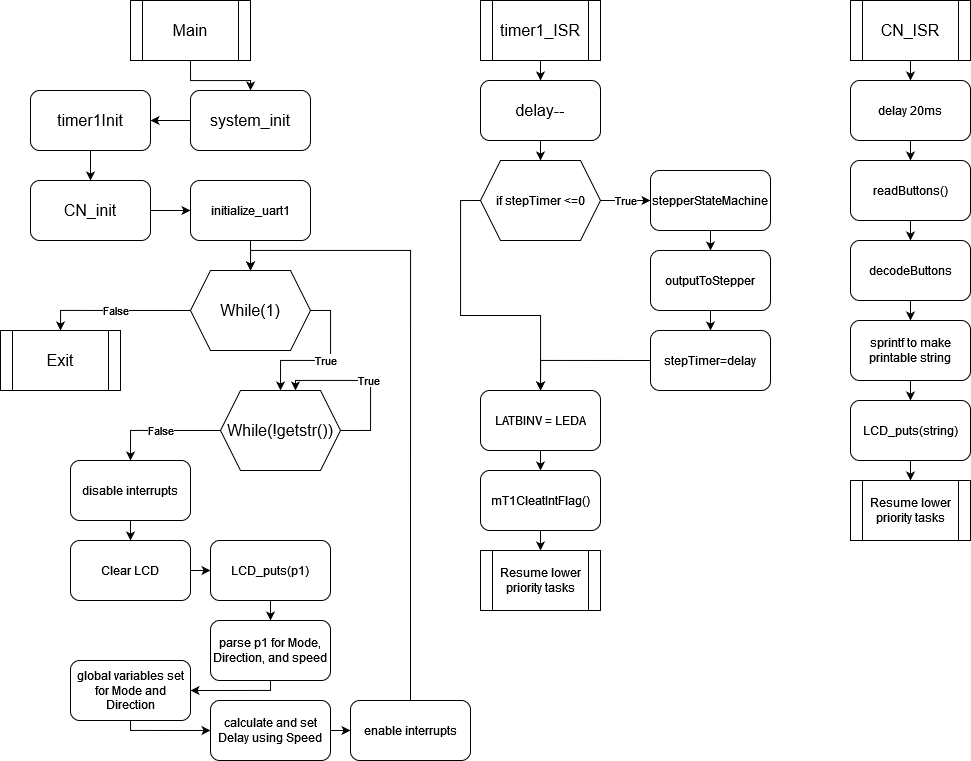

The diagram above was exported from draw.io. Its source (the exported page's mxGraphModel, read from the mxfile embedded in the PNG):
<mxGraphModel dx="801" dy="1029" grid="1" gridSize="10" guides="1" tooltips="1" connect="1" arrows="1" fold="1" page="0" pageScale="1" pageWidth="850" pageHeight="1100" math="0" shadow="0">
  <root>
    <mxCell id="0" />
    <mxCell id="1" parent="0" />
    <mxCell id="8IYet1nNAwtCdGOZvRX4-1" style="edgeStyle=orthogonalEdgeStyle;rounded=0;orthogonalLoop=1;jettySize=auto;html=1;exitX=0.5;exitY=1;exitDx=0;exitDy=0;entryX=0.5;entryY=0;entryDx=0;entryDy=0;" edge="1" parent="1" source="ITyhLkSk2G2m-4ESAiC--1" target="ITyhLkSk2G2m-4ESAiC--2">
      <mxGeometry relative="1" as="geometry" />
    </mxCell>
    <mxCell id="ITyhLkSk2G2m-4ESAiC--1" value="Main" style="shape=process;whiteSpace=wrap;html=1;backgroundOutline=1;pointerEvents=0;fontSize=16;" parent="1" vertex="1">
      <mxGeometry x="280" y="-50" width="120" height="60" as="geometry" />
    </mxCell>
    <mxCell id="8IYet1nNAwtCdGOZvRX4-3" style="edgeStyle=orthogonalEdgeStyle;rounded=0;orthogonalLoop=1;jettySize=auto;html=1;exitX=0;exitY=0.5;exitDx=0;exitDy=0;entryX=1;entryY=0.5;entryDx=0;entryDy=0;" edge="1" parent="1" source="ITyhLkSk2G2m-4ESAiC--2" target="ITyhLkSk2G2m-4ESAiC--4">
      <mxGeometry relative="1" as="geometry" />
    </mxCell>
    <mxCell id="ITyhLkSk2G2m-4ESAiC--2" value="system_init" style="rounded=1;whiteSpace=wrap;html=1;pointerEvents=0;fontSize=16;" parent="1" vertex="1">
      <mxGeometry x="340" y="40" width="120" height="60" as="geometry" />
    </mxCell>
    <mxCell id="8IYet1nNAwtCdGOZvRX4-4" style="edgeStyle=orthogonalEdgeStyle;rounded=0;orthogonalLoop=1;jettySize=auto;html=1;exitX=0.5;exitY=1;exitDx=0;exitDy=0;entryX=0.5;entryY=0;entryDx=0;entryDy=0;" edge="1" parent="1" source="ITyhLkSk2G2m-4ESAiC--4" target="ITyhLkSk2G2m-4ESAiC--5">
      <mxGeometry relative="1" as="geometry" />
    </mxCell>
    <mxCell id="ITyhLkSk2G2m-4ESAiC--4" value="timer1Init" style="rounded=1;whiteSpace=wrap;html=1;pointerEvents=0;fontSize=16;" parent="1" vertex="1">
      <mxGeometry x="180" y="40" width="120" height="60" as="geometry" />
    </mxCell>
    <mxCell id="8IYet1nNAwtCdGOZvRX4-5" style="edgeStyle=orthogonalEdgeStyle;rounded=0;orthogonalLoop=1;jettySize=auto;html=1;exitX=1;exitY=0.5;exitDx=0;exitDy=0;entryX=0;entryY=0.5;entryDx=0;entryDy=0;" edge="1" parent="1" source="ITyhLkSk2G2m-4ESAiC--5" target="ITyhLkSk2G2m-4ESAiC--6">
      <mxGeometry relative="1" as="geometry" />
    </mxCell>
    <mxCell id="ITyhLkSk2G2m-4ESAiC--5" value="CN_init" style="rounded=1;whiteSpace=wrap;html=1;pointerEvents=0;fontSize=16;" parent="1" vertex="1">
      <mxGeometry x="180" y="130" width="120" height="60" as="geometry" />
    </mxCell>
    <mxCell id="8IYet1nNAwtCdGOZvRX4-6" style="edgeStyle=orthogonalEdgeStyle;rounded=0;orthogonalLoop=1;jettySize=auto;html=1;exitX=0.5;exitY=1;exitDx=0;exitDy=0;entryX=0.5;entryY=0;entryDx=0;entryDy=0;" edge="1" parent="1" source="ITyhLkSk2G2m-4ESAiC--6" target="ITyhLkSk2G2m-4ESAiC--12">
      <mxGeometry relative="1" as="geometry" />
    </mxCell>
    <mxCell id="ITyhLkSk2G2m-4ESAiC--6" value="initialize_uart1" style="rounded=1;whiteSpace=wrap;html=1;" parent="1" vertex="1">
      <mxGeometry x="340" y="130" width="120" height="60" as="geometry" />
    </mxCell>
    <mxCell id="8IYet1nNAwtCdGOZvRX4-26" style="edgeStyle=orthogonalEdgeStyle;rounded=0;orthogonalLoop=1;jettySize=auto;html=1;exitX=0.5;exitY=1;exitDx=0;exitDy=0;entryX=0.5;entryY=0;entryDx=0;entryDy=0;" edge="1" parent="1" source="ITyhLkSk2G2m-4ESAiC--10" target="ITyhLkSk2G2m-4ESAiC--16">
      <mxGeometry relative="1" as="geometry" />
    </mxCell>
    <mxCell id="ITyhLkSk2G2m-4ESAiC--10" value="timer1_ISR" style="shape=process;whiteSpace=wrap;html=1;backgroundOutline=1;pointerEvents=0;fontSize=16;" parent="1" vertex="1">
      <mxGeometry x="630" y="-50" width="120" height="60" as="geometry" />
    </mxCell>
    <mxCell id="8IYet1nNAwtCdGOZvRX4-42" style="edgeStyle=orthogonalEdgeStyle;rounded=0;orthogonalLoop=1;jettySize=auto;html=1;exitX=0.5;exitY=1;exitDx=0;exitDy=0;entryX=0.5;entryY=0;entryDx=0;entryDy=0;" edge="1" parent="1" source="ITyhLkSk2G2m-4ESAiC--11" target="8IYet1nNAwtCdGOZvRX4-41">
      <mxGeometry relative="1" as="geometry" />
    </mxCell>
    <mxCell id="ITyhLkSk2G2m-4ESAiC--11" value="CN_ISR" style="shape=process;whiteSpace=wrap;html=1;backgroundOutline=1;pointerEvents=0;fontSize=16;" parent="1" vertex="1">
      <mxGeometry x="1000" y="-50" width="120" height="60" as="geometry" />
    </mxCell>
    <mxCell id="8IYet1nNAwtCdGOZvRX4-7" value="False" style="edgeStyle=orthogonalEdgeStyle;rounded=0;orthogonalLoop=1;jettySize=auto;html=1;exitX=0;exitY=0.5;exitDx=0;exitDy=0;entryX=0.5;entryY=0;entryDx=0;entryDy=0;" edge="1" parent="1" source="ITyhLkSk2G2m-4ESAiC--12" target="ITyhLkSk2G2m-4ESAiC--13">
      <mxGeometry relative="1" as="geometry" />
    </mxCell>
    <mxCell id="8IYet1nNAwtCdGOZvRX4-8" value="True" style="edgeStyle=orthogonalEdgeStyle;rounded=0;orthogonalLoop=1;jettySize=auto;html=1;exitX=1;exitY=0.5;exitDx=0;exitDy=0;entryX=0.5;entryY=0;entryDx=0;entryDy=0;" edge="1" parent="1" source="ITyhLkSk2G2m-4ESAiC--12" target="ITyhLkSk2G2m-4ESAiC--17">
      <mxGeometry relative="1" as="geometry">
        <Array as="points">
          <mxPoint x="480" y="260" />
          <mxPoint x="480" y="310" />
          <mxPoint x="430" y="310" />
        </Array>
      </mxGeometry>
    </mxCell>
    <mxCell id="ITyhLkSk2G2m-4ESAiC--12" value="While(1)" style="shape=hexagon;perimeter=hexagonPerimeter2;whiteSpace=wrap;html=1;fixedSize=1;pointerEvents=0;fontSize=16;" parent="1" vertex="1">
      <mxGeometry x="340" y="220" width="120" height="80" as="geometry" />
    </mxCell>
    <mxCell id="ITyhLkSk2G2m-4ESAiC--13" value="Exit" style="shape=process;whiteSpace=wrap;html=1;backgroundOutline=1;pointerEvents=0;fontSize=16;" parent="1" vertex="1">
      <mxGeometry x="150" y="280" width="120" height="60" as="geometry" />
    </mxCell>
    <mxCell id="8IYet1nNAwtCdGOZvRX4-27" style="edgeStyle=orthogonalEdgeStyle;rounded=0;orthogonalLoop=1;jettySize=auto;html=1;exitX=0.5;exitY=1;exitDx=0;exitDy=0;entryX=0.5;entryY=0;entryDx=0;entryDy=0;" edge="1" parent="1" source="ITyhLkSk2G2m-4ESAiC--16" target="8IYet1nNAwtCdGOZvRX4-25">
      <mxGeometry relative="1" as="geometry" />
    </mxCell>
    <mxCell id="ITyhLkSk2G2m-4ESAiC--16" value="delay--" style="rounded=1;whiteSpace=wrap;html=1;pointerEvents=0;fontSize=16;" parent="1" vertex="1">
      <mxGeometry x="630" y="30" width="120" height="60" as="geometry" />
    </mxCell>
    <mxCell id="8IYet1nNAwtCdGOZvRX4-11" value="False" style="edgeStyle=orthogonalEdgeStyle;rounded=0;orthogonalLoop=1;jettySize=auto;html=1;exitX=0;exitY=0.5;exitDx=0;exitDy=0;entryX=0.5;entryY=0;entryDx=0;entryDy=0;" edge="1" parent="1" source="ITyhLkSk2G2m-4ESAiC--17" target="8IYet1nNAwtCdGOZvRX4-10">
      <mxGeometry relative="1" as="geometry">
        <Array as="points">
          <mxPoint x="280" y="380" />
        </Array>
      </mxGeometry>
    </mxCell>
    <mxCell id="ITyhLkSk2G2m-4ESAiC--17" value="While(!getstr())" style="shape=hexagon;perimeter=hexagonPerimeter2;whiteSpace=wrap;html=1;fixedSize=1;pointerEvents=0;fontSize=16;" parent="1" vertex="1">
      <mxGeometry x="370" y="340" width="120" height="80" as="geometry" />
    </mxCell>
    <mxCell id="8IYet1nNAwtCdGOZvRX4-9" value="True" style="edgeStyle=orthogonalEdgeStyle;rounded=0;orthogonalLoop=1;jettySize=auto;html=1;exitX=1;exitY=0.5;exitDx=0;exitDy=0;entryX=0.625;entryY=0;entryDx=0;entryDy=0;" edge="1" parent="1" source="ITyhLkSk2G2m-4ESAiC--17" target="ITyhLkSk2G2m-4ESAiC--17">
      <mxGeometry relative="1" as="geometry">
        <Array as="points">
          <mxPoint x="520" y="380" />
          <mxPoint x="520" y="330" />
          <mxPoint x="445" y="330" />
        </Array>
      </mxGeometry>
    </mxCell>
    <mxCell id="8IYet1nNAwtCdGOZvRX4-13" style="edgeStyle=orthogonalEdgeStyle;rounded=0;orthogonalLoop=1;jettySize=auto;html=1;exitX=0.5;exitY=1;exitDx=0;exitDy=0;entryX=0.5;entryY=0;entryDx=0;entryDy=0;" edge="1" parent="1" source="8IYet1nNAwtCdGOZvRX4-10" target="8IYet1nNAwtCdGOZvRX4-12">
      <mxGeometry relative="1" as="geometry" />
    </mxCell>
    <mxCell id="8IYet1nNAwtCdGOZvRX4-10" value="disable interrupts" style="rounded=1;whiteSpace=wrap;html=1;" vertex="1" parent="1">
      <mxGeometry x="220" y="410" width="120" height="60" as="geometry" />
    </mxCell>
    <mxCell id="8IYet1nNAwtCdGOZvRX4-15" style="edgeStyle=orthogonalEdgeStyle;rounded=0;orthogonalLoop=1;jettySize=auto;html=1;exitX=1;exitY=0.5;exitDx=0;exitDy=0;entryX=0;entryY=0.5;entryDx=0;entryDy=0;" edge="1" parent="1" source="8IYet1nNAwtCdGOZvRX4-12" target="8IYet1nNAwtCdGOZvRX4-14">
      <mxGeometry relative="1" as="geometry" />
    </mxCell>
    <mxCell id="8IYet1nNAwtCdGOZvRX4-12" value="Clear LCD" style="rounded=1;whiteSpace=wrap;html=1;" vertex="1" parent="1">
      <mxGeometry x="220" y="490" width="120" height="60" as="geometry" />
    </mxCell>
    <mxCell id="8IYet1nNAwtCdGOZvRX4-17" style="edgeStyle=orthogonalEdgeStyle;rounded=0;orthogonalLoop=1;jettySize=auto;html=1;exitX=0.5;exitY=1;exitDx=0;exitDy=0;entryX=0.5;entryY=0;entryDx=0;entryDy=0;" edge="1" parent="1" source="8IYet1nNAwtCdGOZvRX4-14" target="8IYet1nNAwtCdGOZvRX4-16">
      <mxGeometry relative="1" as="geometry" />
    </mxCell>
    <mxCell id="8IYet1nNAwtCdGOZvRX4-14" value="LCD_puts(p1)" style="rounded=1;whiteSpace=wrap;html=1;" vertex="1" parent="1">
      <mxGeometry x="360" y="490" width="120" height="60" as="geometry" />
    </mxCell>
    <mxCell id="8IYet1nNAwtCdGOZvRX4-19" style="edgeStyle=orthogonalEdgeStyle;rounded=0;orthogonalLoop=1;jettySize=auto;html=1;exitX=0.5;exitY=1;exitDx=0;exitDy=0;entryX=1;entryY=0.5;entryDx=0;entryDy=0;" edge="1" parent="1" source="8IYet1nNAwtCdGOZvRX4-16" target="8IYet1nNAwtCdGOZvRX4-18">
      <mxGeometry relative="1" as="geometry">
        <Array as="points">
          <mxPoint x="420" y="640" />
        </Array>
      </mxGeometry>
    </mxCell>
    <mxCell id="8IYet1nNAwtCdGOZvRX4-16" value="parse p1 for Mode, Direction, and speed" style="rounded=1;whiteSpace=wrap;html=1;" vertex="1" parent="1">
      <mxGeometry x="360" y="570" width="120" height="60" as="geometry" />
    </mxCell>
    <mxCell id="8IYet1nNAwtCdGOZvRX4-21" style="edgeStyle=orthogonalEdgeStyle;rounded=0;orthogonalLoop=1;jettySize=auto;html=1;exitX=0.5;exitY=1;exitDx=0;exitDy=0;entryX=0;entryY=0.5;entryDx=0;entryDy=0;" edge="1" parent="1" source="8IYet1nNAwtCdGOZvRX4-18" target="8IYet1nNAwtCdGOZvRX4-20">
      <mxGeometry relative="1" as="geometry">
        <Array as="points">
          <mxPoint x="280" y="680" />
        </Array>
      </mxGeometry>
    </mxCell>
    <mxCell id="8IYet1nNAwtCdGOZvRX4-18" value="global variables set for Mode and Direction" style="rounded=1;whiteSpace=wrap;html=1;" vertex="1" parent="1">
      <mxGeometry x="220" y="610" width="120" height="60" as="geometry" />
    </mxCell>
    <mxCell id="8IYet1nNAwtCdGOZvRX4-23" style="edgeStyle=orthogonalEdgeStyle;rounded=0;orthogonalLoop=1;jettySize=auto;html=1;exitX=1;exitY=0.5;exitDx=0;exitDy=0;entryX=0;entryY=0.5;entryDx=0;entryDy=0;" edge="1" parent="1" source="8IYet1nNAwtCdGOZvRX4-20" target="8IYet1nNAwtCdGOZvRX4-22">
      <mxGeometry relative="1" as="geometry" />
    </mxCell>
    <mxCell id="8IYet1nNAwtCdGOZvRX4-20" value="calculate and set Delay using Speed" style="rounded=1;whiteSpace=wrap;html=1;" vertex="1" parent="1">
      <mxGeometry x="360" y="650" width="120" height="60" as="geometry" />
    </mxCell>
    <mxCell id="8IYet1nNAwtCdGOZvRX4-24" style="edgeStyle=orthogonalEdgeStyle;rounded=0;orthogonalLoop=1;jettySize=auto;html=1;exitX=0.5;exitY=0;exitDx=0;exitDy=0;entryX=0.5;entryY=0;entryDx=0;entryDy=0;" edge="1" parent="1" source="8IYet1nNAwtCdGOZvRX4-22" target="ITyhLkSk2G2m-4ESAiC--12">
      <mxGeometry relative="1" as="geometry" />
    </mxCell>
    <mxCell id="8IYet1nNAwtCdGOZvRX4-22" value="enable interrupts" style="rounded=1;whiteSpace=wrap;html=1;" vertex="1" parent="1">
      <mxGeometry x="500" y="650" width="120" height="60" as="geometry" />
    </mxCell>
    <mxCell id="8IYet1nNAwtCdGOZvRX4-29" value="True" style="edgeStyle=orthogonalEdgeStyle;rounded=0;orthogonalLoop=1;jettySize=auto;html=1;exitX=1;exitY=0.5;exitDx=0;exitDy=0;entryX=0;entryY=0.5;entryDx=0;entryDy=0;" edge="1" parent="1" source="8IYet1nNAwtCdGOZvRX4-25" target="8IYet1nNAwtCdGOZvRX4-28">
      <mxGeometry relative="1" as="geometry" />
    </mxCell>
    <mxCell id="8IYet1nNAwtCdGOZvRX4-34" style="edgeStyle=orthogonalEdgeStyle;rounded=0;orthogonalLoop=1;jettySize=auto;html=1;exitX=0;exitY=0.5;exitDx=0;exitDy=0;" edge="1" parent="1" source="8IYet1nNAwtCdGOZvRX4-25" target="8IYet1nNAwtCdGOZvRX4-35">
      <mxGeometry relative="1" as="geometry">
        <mxPoint x="700" y="300" as="targetPoint" />
      </mxGeometry>
    </mxCell>
    <mxCell id="8IYet1nNAwtCdGOZvRX4-25" value="if stepTimer &amp;lt;=0" style="shape=hexagon;perimeter=hexagonPerimeter2;whiteSpace=wrap;html=1;fixedSize=1;" vertex="1" parent="1">
      <mxGeometry x="630" y="110" width="120" height="80" as="geometry" />
    </mxCell>
    <mxCell id="8IYet1nNAwtCdGOZvRX4-31" style="edgeStyle=orthogonalEdgeStyle;rounded=0;orthogonalLoop=1;jettySize=auto;html=1;exitX=0.5;exitY=1;exitDx=0;exitDy=0;entryX=0.5;entryY=0;entryDx=0;entryDy=0;" edge="1" parent="1" source="8IYet1nNAwtCdGOZvRX4-28" target="8IYet1nNAwtCdGOZvRX4-30">
      <mxGeometry relative="1" as="geometry" />
    </mxCell>
    <mxCell id="8IYet1nNAwtCdGOZvRX4-28" value="stepperStateMachine" style="rounded=1;whiteSpace=wrap;html=1;" vertex="1" parent="1">
      <mxGeometry x="800" y="120" width="120" height="60" as="geometry" />
    </mxCell>
    <mxCell id="8IYet1nNAwtCdGOZvRX4-33" style="edgeStyle=orthogonalEdgeStyle;rounded=0;orthogonalLoop=1;jettySize=auto;html=1;exitX=0.5;exitY=1;exitDx=0;exitDy=0;entryX=0.5;entryY=0;entryDx=0;entryDy=0;" edge="1" parent="1" source="8IYet1nNAwtCdGOZvRX4-30" target="8IYet1nNAwtCdGOZvRX4-32">
      <mxGeometry relative="1" as="geometry" />
    </mxCell>
    <mxCell id="8IYet1nNAwtCdGOZvRX4-30" value="outputToStepper" style="rounded=1;whiteSpace=wrap;html=1;" vertex="1" parent="1">
      <mxGeometry x="800" y="200" width="120" height="60" as="geometry" />
    </mxCell>
    <mxCell id="8IYet1nNAwtCdGOZvRX4-36" style="edgeStyle=orthogonalEdgeStyle;rounded=0;orthogonalLoop=1;jettySize=auto;html=1;exitX=0;exitY=0.5;exitDx=0;exitDy=0;entryX=0.5;entryY=0;entryDx=0;entryDy=0;" edge="1" parent="1" source="8IYet1nNAwtCdGOZvRX4-32" target="8IYet1nNAwtCdGOZvRX4-35">
      <mxGeometry relative="1" as="geometry" />
    </mxCell>
    <mxCell id="8IYet1nNAwtCdGOZvRX4-32" value="stepTimer=delay" style="rounded=1;whiteSpace=wrap;html=1;" vertex="1" parent="1">
      <mxGeometry x="800" y="280" width="120" height="60" as="geometry" />
    </mxCell>
    <mxCell id="8IYet1nNAwtCdGOZvRX4-38" style="edgeStyle=orthogonalEdgeStyle;rounded=0;orthogonalLoop=1;jettySize=auto;html=1;exitX=0.5;exitY=1;exitDx=0;exitDy=0;entryX=0.5;entryY=0;entryDx=0;entryDy=0;" edge="1" parent="1" source="8IYet1nNAwtCdGOZvRX4-35" target="8IYet1nNAwtCdGOZvRX4-37">
      <mxGeometry relative="1" as="geometry" />
    </mxCell>
    <mxCell id="8IYet1nNAwtCdGOZvRX4-35" value="LATBINV = LEDA" style="rounded=1;whiteSpace=wrap;html=1;" vertex="1" parent="1">
      <mxGeometry x="630" y="340" width="120" height="60" as="geometry" />
    </mxCell>
    <mxCell id="8IYet1nNAwtCdGOZvRX4-40" style="edgeStyle=orthogonalEdgeStyle;rounded=0;orthogonalLoop=1;jettySize=auto;html=1;exitX=0.5;exitY=1;exitDx=0;exitDy=0;entryX=0.5;entryY=0;entryDx=0;entryDy=0;" edge="1" parent="1" source="8IYet1nNAwtCdGOZvRX4-37" target="8IYet1nNAwtCdGOZvRX4-39">
      <mxGeometry relative="1" as="geometry" />
    </mxCell>
    <mxCell id="8IYet1nNAwtCdGOZvRX4-37" value="mT1CleatIntFlag()" style="rounded=1;whiteSpace=wrap;html=1;" vertex="1" parent="1">
      <mxGeometry x="630" y="420" width="120" height="60" as="geometry" />
    </mxCell>
    <mxCell id="8IYet1nNAwtCdGOZvRX4-39" value="Resume lower priority tasks" style="shape=process;whiteSpace=wrap;html=1;backgroundOutline=1;" vertex="1" parent="1">
      <mxGeometry x="630" y="500" width="120" height="60" as="geometry" />
    </mxCell>
    <mxCell id="8IYet1nNAwtCdGOZvRX4-45" style="edgeStyle=orthogonalEdgeStyle;rounded=0;orthogonalLoop=1;jettySize=auto;html=1;exitX=0.5;exitY=1;exitDx=0;exitDy=0;entryX=0.5;entryY=0;entryDx=0;entryDy=0;" edge="1" parent="1" source="8IYet1nNAwtCdGOZvRX4-41" target="8IYet1nNAwtCdGOZvRX4-43">
      <mxGeometry relative="1" as="geometry" />
    </mxCell>
    <mxCell id="8IYet1nNAwtCdGOZvRX4-41" value="delay 20ms" style="rounded=1;whiteSpace=wrap;html=1;" vertex="1" parent="1">
      <mxGeometry x="1000" y="30" width="120" height="60" as="geometry" />
    </mxCell>
    <mxCell id="8IYet1nNAwtCdGOZvRX4-46" style="edgeStyle=orthogonalEdgeStyle;rounded=0;orthogonalLoop=1;jettySize=auto;html=1;exitX=0.5;exitY=1;exitDx=0;exitDy=0;entryX=0.5;entryY=0;entryDx=0;entryDy=0;" edge="1" parent="1" source="8IYet1nNAwtCdGOZvRX4-43" target="8IYet1nNAwtCdGOZvRX4-44">
      <mxGeometry relative="1" as="geometry" />
    </mxCell>
    <mxCell id="8IYet1nNAwtCdGOZvRX4-43" value="readButtons()" style="rounded=1;whiteSpace=wrap;html=1;" vertex="1" parent="1">
      <mxGeometry x="1000" y="110" width="120" height="60" as="geometry" />
    </mxCell>
    <mxCell id="8IYet1nNAwtCdGOZvRX4-48" style="edgeStyle=orthogonalEdgeStyle;rounded=0;orthogonalLoop=1;jettySize=auto;html=1;exitX=0.5;exitY=1;exitDx=0;exitDy=0;entryX=0.5;entryY=0;entryDx=0;entryDy=0;" edge="1" parent="1" source="8IYet1nNAwtCdGOZvRX4-44" target="8IYet1nNAwtCdGOZvRX4-47">
      <mxGeometry relative="1" as="geometry" />
    </mxCell>
    <mxCell id="8IYet1nNAwtCdGOZvRX4-44" value="decodeButtons" style="rounded=1;whiteSpace=wrap;html=1;" vertex="1" parent="1">
      <mxGeometry x="1000" y="190" width="120" height="60" as="geometry" />
    </mxCell>
    <mxCell id="8IYet1nNAwtCdGOZvRX4-50" style="edgeStyle=orthogonalEdgeStyle;rounded=0;orthogonalLoop=1;jettySize=auto;html=1;exitX=0.5;exitY=1;exitDx=0;exitDy=0;entryX=0.5;entryY=0;entryDx=0;entryDy=0;" edge="1" parent="1" source="8IYet1nNAwtCdGOZvRX4-47" target="8IYet1nNAwtCdGOZvRX4-49">
      <mxGeometry relative="1" as="geometry" />
    </mxCell>
    <mxCell id="8IYet1nNAwtCdGOZvRX4-47" value="sprintf to make printable string" style="rounded=1;whiteSpace=wrap;html=1;" vertex="1" parent="1">
      <mxGeometry x="1000" y="270" width="120" height="60" as="geometry" />
    </mxCell>
    <mxCell id="8IYet1nNAwtCdGOZvRX4-52" style="edgeStyle=orthogonalEdgeStyle;rounded=0;orthogonalLoop=1;jettySize=auto;html=1;exitX=0.5;exitY=1;exitDx=0;exitDy=0;entryX=0.5;entryY=0;entryDx=0;entryDy=0;" edge="1" parent="1" source="8IYet1nNAwtCdGOZvRX4-49" target="8IYet1nNAwtCdGOZvRX4-51">
      <mxGeometry relative="1" as="geometry" />
    </mxCell>
    <mxCell id="8IYet1nNAwtCdGOZvRX4-49" value="LCD_puts(string)" style="rounded=1;whiteSpace=wrap;html=1;" vertex="1" parent="1">
      <mxGeometry x="1000" y="350" width="120" height="60" as="geometry" />
    </mxCell>
    <mxCell id="8IYet1nNAwtCdGOZvRX4-51" value="Resume lower priority tasks" style="shape=process;whiteSpace=wrap;html=1;backgroundOutline=1;" vertex="1" parent="1">
      <mxGeometry x="1000" y="430" width="120" height="60" as="geometry" />
    </mxCell>
  </root>
</mxGraphModel>